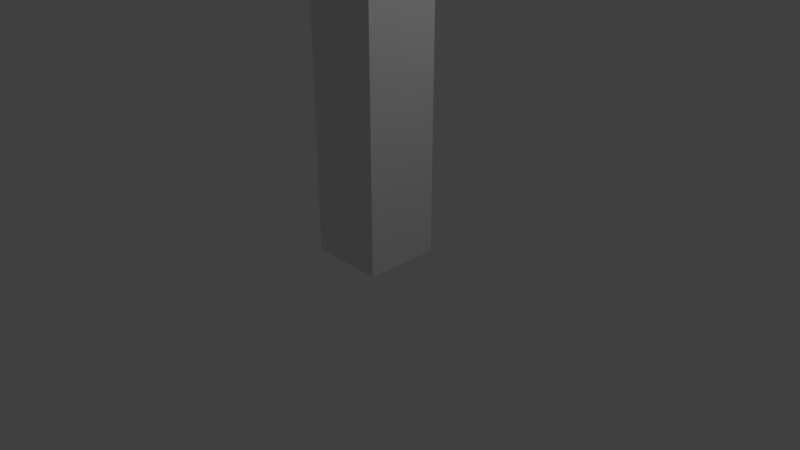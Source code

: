 # Source: arrow.blend  (saved by Blender 2.79.0; exported with 4.5.12 LTS)
import bpy
from mathutils import Matrix  # noqa: F401  (used for matrix-valued properties, if any)

bpy.ops.wm.read_factory_settings(use_empty=True)
scene = bpy.context.scene
scene.name = 'Scene'

# ---- collections
col_collection_1 = bpy.data.collections.new('Collection 1'); scene.collection.children.link(col_collection_1)

# ---- materials (node trees are filled in below, after node groups)
mat_material = bpy.data.materials.new('Material')
mat_material.alpha_threshold = 0.0
mat_material.use_transparent_shadow = False
mat_material.roughness = 0.5
mat_material.line_color = (0.0, 0.0, 0.0, 1.0)

# ---- material node trees

# ---- world
world_world = bpy.data.worlds.new('World'); scene.world = world_world
world_world.color = (0.05088, 0.05088, 0.05088)
world_world.use_sun_shadow = False
world_world.sun_shadow_jitter_overblur = 0.0
world_world.cycles.sampling_method = 'MANUAL'

# ---- cameras
cam_camera = bpy.data.cameras.new('Camera')
cam_camera.clip_end = 100.0
cam_camera.lens = 35.0
cam_camera.sensor_width = 32.0
cam_camera.sensor_height = 18.0
cam_camera.ortho_scale = 7.314
cam_camera.dof.focus_distance = 0.0
cam_camera.dof.aperture_fstop = 128.0

# ---- lights
light_lamp = bpy.data.lights.new('Lamp', 'POINT')
light_lamp.transmission_factor = 0.0
light_lamp.cutoff_distance = 30.0
light_lamp.energy = 100.0
light_lamp.shadow_buffer_clip_start = 1.001
light_lamp.shadow_soft_size = 0.1
light_lamp.shadow_maximum_resolution = 0.006
light_lamp.use_absolute_resolution = True

# ---- meshes
me_cube_001 = bpy.data.meshes.new('Cube.001')
me_cube_001.from_pydata([(-1.0, -0.7658, 0.004413), (-1.0, -0.7658, 2.004), (-1.0, 1.234, 0.004413), (-1.0, 1.234, 2.004), (0.9999, -0.7658, 0.004413), (0.9999, -0.7658, 2.004), (0.9999, 1.234, 0.004413), (0.9999, 1.234, 2.004), (2.0, 2.234, 2.004), (2.0, -1.766, 2.004), (-2.0, -1.766, 2.004), (-2.0, 2.234, 2.004), (-6.902e-05, 0.2342, 2.671)], [], [(0, 1, 3, 2), (2, 3, 7, 6), (6, 7, 5, 4), (4, 5, 1, 0), (2, 6, 4, 0), (7, 3, 1, 5), (8, 9, 10, 11), (8, 12, 9), (9, 12, 10), (10, 12, 11), (12, 8, 11)])
me_cube_001.materials.append(mat_material)
me_cube_001.use_remesh_preserve_volume = False
me_cube_001.use_remesh_preserve_attributes = False
me_cube_001.use_mirror_vertex_groups = False
me_cube_001.update()

# ---- objects
ob_cube_001 = bpy.data.objects.new('Cube.001', me_cube_001)
ob_lamp = bpy.data.objects.new('Lamp', light_lamp)
ob_camera = bpy.data.objects.new('Camera', cam_camera)

# ---- transforms, parenting, visibility, modifiers, constraints
ob_cube_001.location = (0.0, 0.0, 0.0)
ob_cube_001.scale = (0.5, 0.5, 3.0)
ob_cube_001.lineart.crease_threshold = 0.0
ob_lamp.location = (4.076, 1.005, 5.904)
ob_lamp.rotation_euler = (0.6503, 0.05522, 1.866)
ob_lamp.lock_rotations_4d = False
ob_lamp.empty_display_type = 'ARROWS'
ob_lamp.color = (0.0, 0.0, 0.0, 0.0)
ob_lamp.lineart.crease_threshold = 0.0
ob_camera.location = (7.481, -6.508, 5.344)
ob_camera.rotation_euler = (1.109, 0.0, 0.8149)
ob_camera.lock_rotations_4d = False
ob_camera.empty_display_type = 'ARROWS'
ob_camera.color = (0.0, 0.0, 0.0, 0.0)
ob_camera.display_type = 'WIRE'
ob_camera.lineart.crease_threshold = 0.0

# ---- collection membership
col_collection_1.objects.link(ob_cube_001)
col_collection_1.objects.link(ob_lamp)
col_collection_1.objects.link(ob_camera)

# ---- scene / render settings (as saved in the file)
scene.camera = ob_camera
scene.frame_start = 1; scene.frame_end = 250; scene.frame_set(1)
scene.render.engine = 'BLENDER_EEVEE_NEXT'
scene.render.resolution_percentage = 50
scene.render.dither_intensity = 0.0
scene.cycles.use_denoising = False
scene.cycles.samples = 128
scene.cycles.sampling_pattern = 'TABULATED_SOBOL'
scene.cycles.light_sampling_threshold = 0.0
scene.cycles.use_adaptive_sampling = False
scene.cycles.use_light_tree = False
scene.cycles.blur_glossy = 0.0
scene.cycles.sample_clamp_indirect = 0.0
scene.view_settings.view_transform = 'Standard'
bpy.context.view_layer.update()
